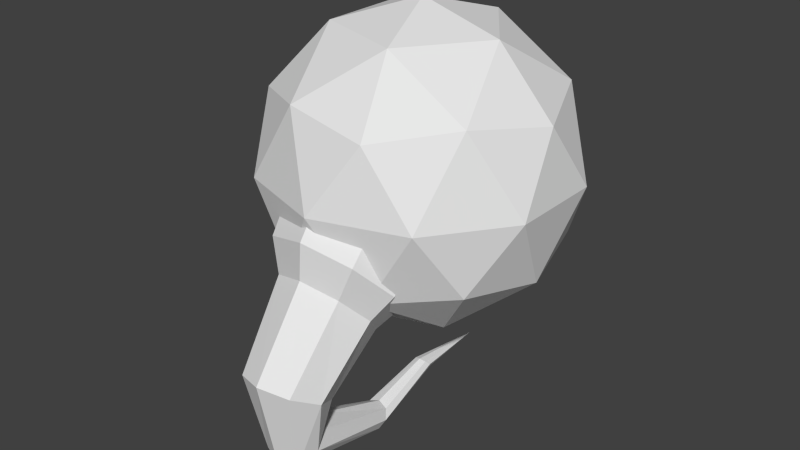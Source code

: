 # Source: Eye.blend  (saved by Blender 2.76.0; exported with 4.5.12 LTS)
import bpy
from mathutils import Matrix  # noqa: F401  (used for matrix-valued properties, if any)

bpy.ops.wm.read_factory_settings(use_empty=True)
scene = bpy.context.scene
scene.name = 'Scene'

# ---- collections
col_collection_1 = bpy.data.collections.new('Collection 1'); scene.collection.children.link(col_collection_1)

# ---- world
world_world = bpy.data.worlds.new('World'); scene.world = world_world
world_world.color = (0.05088, 0.05088, 0.05088)
world_world.use_sun_shadow = False
world_world.sun_shadow_jitter_overblur = 0.0
world_world.cycles.sampling_method = 'MANUAL'
world_world.cycles.sample_map_resolution = 256

# ---- meshes
me_icosphere = bpy.data.meshes.new('Icosphere')
me_icosphere.from_pydata([(-0.0227, -0.936, -1.138), (-0.0227, -0.3954, -0.6607), (0.1641, -1.004, -1.101), (0.2344, -0.4547, -0.5723), (0.2415, -1.169, -1.013), (0.3409, -0.598, -0.3588), (0.1641, -1.334, -0.9248), (0.2344, -0.7413, -0.1453), (-0.0227, -1.402, -0.8883), (-0.0227, -0.8007, -0.05691), (-0.2095, -1.334, -0.9248), (-0.2798, -0.7413, -0.1453), (-0.2869, -1.169, -1.013), (-0.3863, -0.598, -0.3588), (-0.2095, -1.004, -1.101), (-0.2798, -0.4547, -0.5723), (-0.0227, -0.9696, -1.316), (0.1025, -1.015, -1.341), (0.1544, -1.123, -1.403), (0.1025, -1.232, -1.465), (-0.0227, -1.277, -1.491), (-0.1479, -1.232, -1.465), (-0.1998, -1.123, -1.403), (-0.1479, -1.015, -1.341), (-0.0227, -0.3803, -1.544), (0.0448, -0.3943, -1.568), (0.07275, -0.4282, -1.626), (0.0448, -0.4621, -1.685), (-0.0227, -0.4762, -1.709), (-0.0902, -0.4621, -1.685), (-0.1182, -0.4282, -1.626), (-0.0902, -0.3943, -1.568), (-0.0227, 0.02735, -1.438), (0.01684, 0.03867, -1.45), (0.03322, 0.066, -1.478), (0.01684, 0.09333, -1.507), (-0.0227, 0.1047, -1.519), (-0.06225, 0.09333, -1.507), (-0.07862, 0.066, -1.478), (-0.06225, 0.03867, -1.45), (-0.0227, 0.582, -1.505), (-0.3477, -0.8195, -0.6127), (-0.2525, -0.9711, -0.4478), (-0.0227, -1.034, -0.3795), (0.2071, -0.9711, -0.4478), (0.3023, -0.8195, -0.6127), (0.2071, -0.6679, -0.7775), (-0.0227, -0.6051, -0.8458), (-0.2525, -0.6679, -0.7775), (0.3287, -0.2717, -0.3913), (-0.008203, -0.1939, -0.5071), (-0.008203, -0.4688, -0.7497), (0.4683, -0.4595, -0.1115), (0.3287, -0.6473, 0.1682), (-0.008203, -0.725, 0.2841), (-0.3451, -0.6473, 0.1682), (-0.4847, -0.4595, -0.1115), (-0.3451, -0.2717, -0.3913), (0.293, -0.5511, -0.6602), (0.4177, -0.7497, -0.4441), (0.293, -0.9483, -0.2281), (-0.008203, -1.031, -0.1386), (-0.3094, -0.9483, -0.2281), (-0.4341, -0.7497, -0.4441), (-0.3094, -0.5511, -0.6602), (0.0, 0.0, -1.0), (0.7236, -0.5257, -0.4472), (-0.2764, -0.8506, -0.4472), (-0.8944, 0.0, -0.4472), (-0.2764, 0.8506, -0.4472), (0.7236, 0.5257, -0.4472), (0.2764, -0.8506, 0.4472), (-0.7236, -0.5257, 0.4472), (-0.7236, 0.5257, 0.4472), (0.2764, 0.8506, 0.4472), (0.8944, 0.0, 0.4472), (0.0, 0.0, 1.0), (-0.1625, -0.5, -0.8507), (0.4253, -0.309, -0.8507), (0.2629, -0.809, -0.5257), (0.8506, 0.0, -0.5257), (0.4253, 0.309, -0.8507), (-0.5257, 0.0, -0.8507), (-0.6882, -0.5, -0.5257), (-0.1625, 0.5, -0.8507), (-0.6882, 0.5, -0.5257), (0.2629, 0.809, -0.5257), (0.9511, -0.309, 0.0), (0.9511, 0.309, 0.0), (0.0, -1.0, 0.0), (0.5878, -0.809, 0.0), (-0.9511, -0.309, 0.0), (-0.5878, -0.809, 0.0), (-0.5878, 0.809, 0.0), (-0.9511, 0.309, 0.0), (0.5878, 0.809, 0.0), (0.0, 1.0, 0.0), (0.6882, -0.5, 0.5257), (-0.2629, -0.809, 0.5257), (-0.8506, 0.0, 0.5257), (-0.2629, 0.809, 0.5257), (0.6882, 0.5, 0.5257), (0.1625, -0.5, 0.8507), (0.5257, 0.0, 0.8507), (-0.4253, -0.309, 0.8507), (-0.4253, 0.309, 0.8507), (0.1625, 0.5, 0.8507)], [], [(48, 41, 63, 64), (1, 3, 49, 50), (15, 1, 50, 57), (5, 7, 53, 52), (47, 48, 64, 51), (41, 42, 62, 63), (3, 1, 15, 13, 11, 9, 7, 5), (9, 11, 55, 54), (42, 43, 61, 62), (10, 12, 22, 21), (19, 20, 28, 27), (6, 8, 20, 19), (12, 14, 23, 22), (2, 4, 18, 17), (8, 10, 21, 20), (14, 0, 16, 23), (0, 2, 17, 16), (4, 6, 19, 18), (31, 24, 32, 39), (17, 18, 26, 25), (22, 23, 31, 30), (20, 21, 29, 28), (18, 19, 27, 26), (16, 17, 25, 24), (23, 16, 24, 31), (21, 22, 30, 29), (62, 55, 56, 63), (29, 30, 38, 37), (27, 28, 36, 35), (25, 26, 34, 33), (30, 31, 39, 38), (28, 29, 37, 36), (26, 27, 35, 34), (24, 25, 33, 32), (61, 54, 55, 62), (60, 53, 54, 61), (59, 52, 53, 60), (58, 49, 52, 59), (51, 50, 49, 58), (0, 47, 46, 2), (2, 46, 45, 4), (4, 45, 44, 6), (6, 44, 43, 8), (8, 43, 42, 10), (10, 42, 41, 12), (14, 48, 47, 0), (12, 41, 48, 14), (36, 37, 40), (34, 35, 40), (32, 33, 40), (39, 32, 40), (37, 38, 40), (35, 36, 40), (33, 34, 40), (38, 39, 40), (64, 57, 50, 51), (63, 56, 57, 64), (46, 47, 51, 58), (11, 13, 56, 55), (45, 46, 58, 59), (7, 9, 54, 53), (44, 45, 59, 60), (3, 5, 52, 49), (43, 44, 60, 61), (13, 15, 57, 56), (65, 78, 77), (66, 78, 80), (65, 77, 82), (65, 82, 84), (65, 84, 81), (66, 80, 87), (67, 79, 89), (68, 83, 91), (69, 85, 93), (70, 86, 95), (66, 87, 90), (67, 89, 92), (68, 91, 94), (69, 93, 96), (70, 95, 88), (71, 97, 102), (72, 98, 104), (73, 99, 105), (74, 100, 106), (75, 101, 103), (103, 106, 76), (103, 101, 106), (101, 74, 106), (106, 105, 76), (106, 100, 105), (100, 73, 105), (105, 104, 76), (105, 99, 104), (99, 72, 104), (104, 102, 76), (104, 98, 102), (98, 71, 102), (102, 103, 76), (102, 97, 103), (97, 75, 103), (88, 101, 75), (88, 95, 101), (95, 74, 101), (96, 100, 74), (96, 93, 100), (93, 73, 100), (94, 99, 73), (94, 91, 99), (91, 72, 99), (92, 98, 72), (92, 89, 98), (89, 71, 98), (90, 97, 71), (90, 87, 97), (87, 75, 97), (95, 96, 74), (95, 86, 96), (86, 69, 96), (93, 94, 73), (93, 85, 94), (85, 68, 94), (91, 92, 72), (91, 83, 92), (83, 67, 92), (89, 90, 71), (89, 79, 90), (79, 66, 90), (87, 88, 75), (87, 80, 88), (80, 70, 88), (81, 86, 70), (81, 84, 86), (84, 69, 86), (84, 85, 69), (84, 82, 85), (82, 68, 85), (82, 83, 68), (82, 77, 83), (77, 67, 83), (80, 81, 70), (80, 78, 81), (78, 65, 81), (77, 79, 67), (77, 78, 79), (78, 66, 79)])
_uv = me_icosphere.uv_layers.new(name='UVMap')
_uv.uv.foreach_set('vector', [0.1973, 0.8101, 0.2664, 0.8101, 0.2664, 0.8792, 0.1973, 0.8792, 0.1973, 0.8101, 0.2664, 0.8101, 0.2664, 0.8792, 0.1973, 0.8792, 0.1973, 0.8101, 0.2664, 0.8101, 0.2664, 0.8792, 0.1973, 0.8792, 0.1973, 0.8101, 0.2664, 0.8101, 0.2664, 0.8792, 0.1973, 0.8792, 0.1973, 0.8101, 0.2664, 0.8101, 0.2664, 0.8792, 0.1973, 0.8792, 0.1973, 0.8101, 0.2664, 0.8101, 0.2664, 0.8792, 0.1973, 0.8792, 0.2319, 0.8792, 0.2563, 0.8691, 0.2664, 0.8447, 0.2563, 0.8203, 0.2319, 0.8101, 0.2074, 0.8203, 0.1973, 0.8447, 0.2074, 0.8691, 0.1973, 0.8101, 0.2664, 0.8101, 0.2664, 0.8792, 0.1973, 0.8792, 0.1973, 0.8101, 0.2664, 0.8101, 0.2664, 0.8792, 0.1973, 0.8792, 0.8226, 0.8753, 0.8218, 0.8751, 0.8205, 0.8745, 0.8209, 0.8748, 0.8208, 0.8751, 0.8211, 0.875, 0.8106, 0.8724, 0.8102, 0.8723, 0.8226, 0.8754, 0.8234, 0.8756, 0.8211, 0.875, 0.8208, 0.8751, 0.8218, 0.8751, 0.821, 0.8748, 0.82, 0.8742, 0.8205, 0.8745, 0.821, 0.8751, 0.8217, 0.8753, 0.8203, 0.8752, 0.8197, 0.8751, 0.8234, 0.8756, 0.8226, 0.8753, 0.8209, 0.8748, 0.8211, 0.875, 0.821, 0.8748, 0.8206, 0.8749, 0.8195, 0.8746, 0.82, 0.8742, 0.8206, 0.8749, 0.821, 0.8751, 0.8197, 0.8751, 0.8195, 0.8746, 0.8217, 0.8753, 0.8226, 0.8754, 0.8208, 0.8751, 0.8203, 0.8752, 0.8081, 0.8713, 0.8075, 0.8716, 0.7913, 0.8675, 0.7905, 0.8669, 0.8197, 0.8751, 0.8203, 0.8752, 0.8091, 0.8722, 0.8079, 0.8721, 0.8205, 0.8745, 0.82, 0.8742, 0.8081, 0.8713, 0.8092, 0.8718, 0.8211, 0.875, 0.8209, 0.8748, 0.8102, 0.8723, 0.8106, 0.8724, 0.8203, 0.8752, 0.8208, 0.8751, 0.8102, 0.8723, 0.8091, 0.8722, 0.8195, 0.8746, 0.8197, 0.8751, 0.8079, 0.8721, 0.8075, 0.8716, 0.82, 0.8742, 0.8195, 0.8746, 0.8075, 0.8716, 0.8081, 0.8713, 0.8209, 0.8748, 0.8205, 0.8745, 0.8092, 0.8718, 0.8102, 0.8723, 0.1973, 0.8101, 0.2664, 0.8101, 0.2664, 0.8792, 0.1973, 0.8792, 0.8102, 0.8723, 0.8092, 0.8718, 0.788, 0.8667, 0.7852, 0.8665, 0.8102, 0.8723, 0.8106, 0.8724, 0.7842, 0.8657, 0.7854, 0.8655, 0.8079, 0.8721, 0.8091, 0.8722, 0.788, 0.8667, 0.7903, 0.8677, 0.8092, 0.8718, 0.8081, 0.8713, 0.7905, 0.8669, 0.788, 0.8667, 0.8106, 0.8724, 0.8102, 0.8723, 0.7852, 0.8665, 0.7842, 0.8657, 0.8091, 0.8722, 0.8102, 0.8723, 0.7854, 0.8655, 0.788, 0.8667, 0.8075, 0.8716, 0.8079, 0.8721, 0.7903, 0.8677, 0.7913, 0.8675, 0.1973, 0.8101, 0.2664, 0.8101, 0.2664, 0.8792, 0.1973, 0.8792, 0.1973, 0.8101, 0.2664, 0.8101, 0.2664, 0.8792, 0.1973, 0.8792, 0.1973, 0.8101, 0.2664, 0.8101, 0.2664, 0.8792, 0.1973, 0.8792, 0.1973, 0.8101, 0.2664, 0.8101, 0.2664, 0.8792, 0.1973, 0.8792, 0.1973, 0.8101, 0.2664, 0.8101, 0.2664, 0.8792, 0.1973, 0.8792, 0.8206, 0.8749, 0.8209, 0.8749, 0.8212, 0.8747, 0.821, 0.8751, 0.821, 0.8751, 0.8212, 0.8747, 0.8218, 0.8747, 0.8217, 0.8753, 0.8217, 0.8753, 0.8218, 0.8747, 0.8223, 0.875, 0.8226, 0.8754, 0.8226, 0.8754, 0.8223, 0.875, 0.8224, 0.8753, 0.8234, 0.8756, 0.8234, 0.8756, 0.8224, 0.8753, 0.8221, 0.8756, 0.8226, 0.8753, 0.8226, 0.8753, 0.8221, 0.8756, 0.8216, 0.8756, 0.8218, 0.8751, 0.821, 0.8748, 0.8211, 0.8753, 0.8209, 0.8749, 0.8206, 0.8749, 0.8218, 0.8751, 0.8216, 0.8756, 0.8211, 0.8753, 0.821, 0.8748, 0.7842, 0.8657, 0.7852, 0.8665, 0.7091, 0.8468, 0.788, 0.8667, 0.7854, 0.8655, 0.7091, 0.8468, 0.7913, 0.8675, 0.7903, 0.8677, 0.7091, 0.8468, 0.7905, 0.8669, 0.7913, 0.8675, 0.7091, 0.8468, 0.7852, 0.8665, 0.788, 0.8667, 0.7091, 0.8468, 0.7854, 0.8655, 0.7842, 0.8657, 0.7091, 0.8468, 0.7903, 0.8677, 0.788, 0.8667, 0.7091, 0.8468, 0.788, 0.8667, 0.7905, 0.8669, 0.7091, 0.8468, 0.1973, 0.8101, 0.2664, 0.8101, 0.2664, 0.8792, 0.1973, 0.8792, 0.1973, 0.8101, 0.2664, 0.8101, 0.2664, 0.8792, 0.1973, 0.8792, 0.1973, 0.8101, 0.2664, 0.8101, 0.2664, 0.8792, 0.1973, 0.8792, 0.1973, 0.8101, 0.2664, 0.8101, 0.2664, 0.8792, 0.1973, 0.8792, 0.1973, 0.8101, 0.2664, 0.8101, 0.2664, 0.8792, 0.1973, 0.8792, 0.1973, 0.8101, 0.2664, 0.8101, 0.2664, 0.8792, 0.1973, 0.8792, 0.1973, 0.8101, 0.2664, 0.8101, 0.2664, 0.8792, 0.1973, 0.8792, 0.1973, 0.8101, 0.2664, 0.8101, 0.2664, 0.8792, 0.1973, 0.8792, 0.1973, 0.8101, 0.2664, 0.8101, 0.2664, 0.8792, 0.1973, 0.8792, 0.1973, 0.8101, 0.2664, 0.8101, 0.2664, 0.8792, 0.1973, 0.8792, 0.4771, 0.6699, 0.4875, 0.6733, 0.4793, 0.68, 0.4952, 0.6791, 0.4875, 0.6733, 0.4995, 0.6689, 0.4771, 0.6699, 0.4793, 0.68, 0.4681, 0.6773, 0.4771, 0.6699, 0.4681, 0.6773, 0.4644, 0.6601, 0.4771, 0.6699, 0.4644, 0.6601, 0.4861, 0.6566, 0.4952, 0.6791, 0.4995, 0.6689, 0.5054, 0.6813, 0.8421, 0.5645, 0.8344, 0.5234, 0.8775, 0.5424, 0.4624, 0.6879, 0.4731, 0.6879, 0.4681, 0.6984, 0.5833, 0.1274, 0.7306, 0.1658, 0.6947, 0.2735, 0.2254, 0.1856, 0.3903, 0.1105, 0.274, 0.2735, 0.4952, 0.6791, 0.5054, 0.6813, 0.4961, 0.6879, 0.8421, 0.5645, 0.8775, 0.5424, 0.8769, 0.5932, 0.4624, 0.6879, 0.4681, 0.6984, 0.4505, 0.6988, 0.5833, 0.1274, 0.6947, 0.2735, 0.4843, 0.2393, 0.2254, 0.1856, 0.274, 0.2735, 0.144, 0.363, 0.4952, 0.6967, 0.5054, 0.6945, 0.4995, 0.7068, 0.4771, 0.7059, 0.4875, 0.7024, 0.4861, 0.7192, 0.7433, 0.4628, 0.7888, 0.5812, 0.6366, 0.6266, 0.3854, 0.4047, 0.5784, 0.4364, 0.4262, 0.5924, 0.1642, 0.5569, 0.238, 0.4917, 0.2962, 0.6819, 0.2962, 0.6819, 0.4262, 0.5924, 0.4843, 0.7282, 0.2962, 0.6819, 0.238, 0.4917, 0.4262, 0.5924, 0.238, 0.4917, 0.3854, 0.4047, 0.4262, 0.5924, 0.4262, 0.5924, 0.6366, 0.6266, 0.4843, 0.7282, 0.4262, 0.5924, 0.5784, 0.4364, 0.6366, 0.6266, 0.5784, 0.4364, 0.7433, 0.4628, 0.6366, 0.6266, 0.6366, 0.6266, 0.6366, 0.7372, 0.4843, 0.7282, 0.6366, 0.6266, 0.7888, 0.5812, 0.6366, 0.7372, 0.4644, 0.7156, 0.4771, 0.7059, 0.4861, 0.7192, 0.4861, 0.7192, 0.4995, 0.7068, 0.5053, 0.7219, 0.4861, 0.7192, 0.4875, 0.7024, 0.4995, 0.7068, 0.4875, 0.7024, 0.4952, 0.6967, 0.4995, 0.7068, 0.4995, 0.7068, 0.5177, 0.7071, 0.5053, 0.7219, 0.4995, 0.7068, 0.5054, 0.6945, 0.5177, 0.7071, 0.5054, 0.6945, 0.5195, 0.6879, 0.5177, 0.7071, 0.144, 0.363, 0.238, 0.4917, 0.1642, 0.5569, 0.144, 0.363, 0.274, 0.2735, 0.238, 0.4917, 0.274, 0.2735, 0.3854, 0.4047, 0.238, 0.4917, 0.4843, 0.2393, 0.5784, 0.4364, 0.3854, 0.4047, 0.4843, 0.2393, 0.6947, 0.2735, 0.5784, 0.4364, 0.6947, 0.2735, 0.7433, 0.4628, 0.5784, 0.4364, 0.8247, 0.363, 0.7888, 0.5812, 0.7433, 0.4628, 0.4505, 0.6988, 0.4681, 0.6984, 0.4644, 0.7156, 0.4681, 0.6984, 0.4771, 0.7059, 0.4644, 0.7156, 0.4793, 0.6958, 0.4875, 0.7024, 0.4771, 0.7059, 0.8769, 0.5932, 0.8775, 0.5424, 0.9231, 0.5648, 0.8775, 0.5424, 0.9147, 0.5174, 0.9231, 0.5648, 0.4961, 0.6879, 0.5054, 0.6945, 0.4952, 0.6967, 0.4961, 0.6879, 0.5054, 0.6813, 0.5054, 0.6945, 0.5054, 0.6813, 0.5195, 0.6879, 0.5054, 0.6945, 0.274, 0.2735, 0.4843, 0.2393, 0.3854, 0.4047, 0.274, 0.2735, 0.3903, 0.1105, 0.4843, 0.2393, 0.3903, 0.1105, 0.5833, 0.1274, 0.4843, 0.2393, 0.6947, 0.2735, 0.8247, 0.363, 0.7433, 0.4628, 0.6947, 0.2735, 0.7306, 0.1658, 0.8247, 0.363, 0.4505, 0.6769, 0.4624, 0.6879, 0.4505, 0.6988, 0.4681, 0.6984, 0.4793, 0.6958, 0.4771, 0.7059, 0.4681, 0.6984, 0.4731, 0.6879, 0.4793, 0.6958, 0.8239, 0.6058, 0.8421, 0.5645, 0.8769, 0.5932, 0.8775, 0.5424, 0.874, 0.4918, 0.9147, 0.5174, 0.8775, 0.5424, 0.8344, 0.5234, 0.874, 0.4918, 0.8344, 0.5234, 0.8277, 0.4791, 0.874, 0.4918, 0.5054, 0.6813, 0.5177, 0.6686, 0.5195, 0.6879, 0.5054, 0.6813, 0.4995, 0.6689, 0.5177, 0.6686, 0.4995, 0.6689, 0.5053, 0.6539, 0.5177, 0.6686, 0.3321, 0.09931, 0.3903, 0.1105, 0.2254, 0.1856, 0.3321, 0.09931, 0.5425, 0.06513, 0.3903, 0.1105, 0.5425, 0.06513, 0.5833, 0.1274, 0.3903, 0.1105, 0.5425, 0.06513, 0.7306, 0.1658, 0.5833, 0.1274, 0.4644, 0.6601, 0.4681, 0.6773, 0.4505, 0.6769, 0.4681, 0.6773, 0.4624, 0.6879, 0.4505, 0.6769, 0.4681, 0.6773, 0.4731, 0.6879, 0.4624, 0.6879, 0.4681, 0.6773, 0.4793, 0.68, 0.4731, 0.6879, 0.7974, 0.5583, 0.8421, 0.5645, 0.8239, 0.6058, 0.4995, 0.6689, 0.4861, 0.6566, 0.5053, 0.6539, 0.4995, 0.6689, 0.4875, 0.6733, 0.4861, 0.6566, 0.4875, 0.6733, 0.4771, 0.6699, 0.4861, 0.6566, 0.7974, 0.5583, 0.8344, 0.5234, 0.8421, 0.5645, 0.7974, 0.5583, 0.7871, 0.5049, 0.8344, 0.5234, 0.7871, 0.5049, 0.8277, 0.4791, 0.8344, 0.5234])
me_icosphere.use_remesh_preserve_volume = False
me_icosphere.use_remesh_preserve_attributes = False
me_icosphere.use_mirror_vertex_groups = False
me_icosphere.update()

# ---- objects
ob_icosphere = bpy.data.objects.new('Icosphere', me_icosphere)

# ---- transforms, parenting, visibility, modifiers, constraints
ob_icosphere.location = (0.0, 0.0, 1.927)
ob_icosphere.lineart.crease_threshold = 0.0

# ---- collection membership
col_collection_1.objects.link(ob_icosphere)

# ---- scene / render settings (as saved in the file)
scene.frame_start = 1; scene.frame_end = 250; scene.frame_set(1)
scene.render.engine = 'BLENDER_EEVEE_NEXT'
scene.render.resolution_percentage = 50
scene.render.dither_intensity = 0.0
scene.cycles.use_denoising = False
scene.cycles.samples = 10
scene.cycles.sampling_pattern = 'TABULATED_SOBOL'
scene.cycles.light_sampling_threshold = 0.0
scene.cycles.use_adaptive_sampling = False
scene.cycles.use_light_tree = False
scene.cycles.blur_glossy = 0.0
scene.cycles.pixel_filter_type = 'GAUSSIAN'
scene.cycles.sample_clamp_indirect = 0.0
scene.view_settings.view_transform = 'Standard'
bpy.context.view_layer.update()

# ---- added for rendering (the .blend has no active camera and no usable light): camera, sun
cam_auto = bpy.data.cameras.new('AutoCamera')
cam_auto.lens = 50.0
cam_auto.sensor_width = 36.0
cam_auto.clip_end = 1000.0
ob_auto_camera = bpy.data.objects.new('AutoCamera', cam_auto)
scene.collection.objects.link(ob_auto_camera)
ob_auto_camera.location = (3.78372, -4.74133, 4.59991)
ob_auto_camera.rotation_euler = (1.09748, -7.21219e-08, 0.694738)
scene.camera = ob_auto_camera
light_auto_sun = bpy.data.lights.new('AutoSun', 'SUN')
light_auto_sun.energy = 3.0
light_auto_sun.angle = 0.0523599
ob_auto_sun = bpy.data.objects.new('AutoSun', light_auto_sun)
scene.collection.objects.link(ob_auto_sun)
ob_auto_sun.rotation_euler = (0.872665, 0.174533, 0.523599)
bpy.context.view_layer.update()
